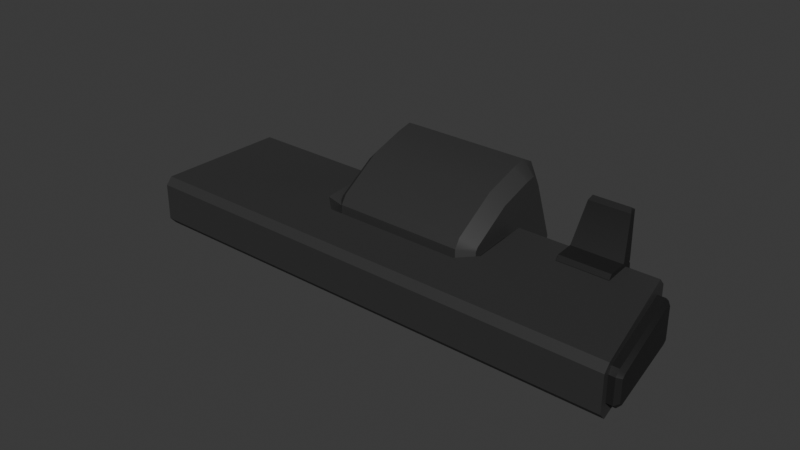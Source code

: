 # Source: head.blend  (saved by Blender 4.0.36; exported with 4.5.12 LTS)
import bpy
from mathutils import Matrix  # noqa: F401  (used for matrix-valued properties, if any)

bpy.ops.wm.read_factory_settings(use_empty=True)
scene = bpy.context.scene
scene.name = 'Scene'

# ---- materials (node trees are filled in below, after node groups)
mat_lambert1 = bpy.data.materials.new('lambert1')
mat_lambert1.use_transparent_shadow = False
mat_lambert1.diffuse_color = (0.03432, 0.03432, 0.03432, 1.0)
mat_lambert1.roughness = 0.5261
mat_lambert2 = bpy.data.materials.new('lambert2')
mat_lambert2.use_transparent_shadow = False
mat_lambert2.diffuse_color = (0.01207, 0.01207, 0.01207, 1.0)
mat_lambert2.roughness = 0.6

# ---- material node trees
mat_lambert1.use_nodes = True; mat_lambert1.node_tree.nodes.clear()
_N = mat_lambert1.node_tree.nodes; _L = mat_lambert1.node_tree.links
n0 = _N.new('ShaderNodeBsdfPrincipled'); n0.name = 'Principled BSDF'; n0.location = (0, 300)
n0.inputs[0].default_value = (0.03432, 0.03432, 0.03432, 1.0)
n0.inputs[2].default_value = 0.5261
n0.inputs[3].default_value = 1.45
n0.inputs[5].default_value = (1.0, 1.0, 1.0)
n0.inputs[27].default_value = (0.0, 0.0, 0.0, 1.0)
n0.inputs[28].default_value = 1.0
n1 = _N.new('ShaderNodeOutputMaterial'); n1.name = 'Material Output'; n1.location = (300, 300)
_L.new(n0.outputs[0], n1.inputs[0])
n1.is_active_output = True
mat_lambert2.use_nodes = True; mat_lambert2.node_tree.nodes.clear()
_N = mat_lambert2.node_tree.nodes; _L = mat_lambert2.node_tree.links
n0 = _N.new('ShaderNodeBsdfPrincipled'); n0.name = 'Principled BSDF'; n0.location = (0, 300)
n0.inputs[0].default_value = (0.01207, 0.01207, 0.01207, 1.0)
n0.inputs[2].default_value = 0.6
n0.inputs[3].default_value = 1.45
n0.inputs[5].default_value = (1.0, 1.0, 1.0)
n0.inputs[27].default_value = (0.0, 0.0, 0.0, 1.0)
n0.inputs[28].default_value = 1.0
n1 = _N.new('ShaderNodeOutputMaterial'); n1.name = 'Material Output'; n1.location = (300, 300)
_L.new(n0.outputs[0], n1.inputs[0])
n1.is_active_output = True

# ---- world
world_world = bpy.data.worlds.new('World'); scene.world = world_world
world_world.use_nodes = True; world_world.node_tree.nodes.clear()
_N = world_world.node_tree.nodes; _L = world_world.node_tree.links
n0 = _N.new('ShaderNodeOutputWorld'); n0.name = 'World Output'; n0.location = (300, 300)
n1 = _N.new('ShaderNodeBackground'); n1.name = 'Background'; n1.location = (10, 300)
n1.inputs[0].default_value = (0.05088, 0.05088, 0.05088, 1.0)
_L.new(n1.outputs[0], n0.inputs[0])
n0.is_active_output = True
world_world.color = (0.05088, 0.05088, 0.05088)
world_world.use_sun_shadow = False
world_world.sun_shadow_jitter_overblur = 0.0

# ---- meshes
me_polysurface416_lambert2_0 = bpy.data.meshes.new('polySurface416_lambert2_0')
me_polysurface416_lambert2_0.from_pydata([(0.3478, -0.1631, 0.3712), (0.2742, -0.2274, 0.4247), (0.3113, -0.2274, 0.1906), (0.3749, -0.1631, 0.2002), (0.2742, -0.2274, 0.4247), (0.3478, -0.1631, 0.3712), (0.3478, 0.01834, 0.3712), (0.2742, 0.03672, 0.4247), (0.3497, 0.03733, 0.3595), (0.2787, 0.08309, 0.3962), (0.3749, -0.1631, 0.2002), (0.3113, -0.2274, 0.1906), (0.3388, -0.2274, 0.01712), (0.4024, -0.1631, 0.02684), (0.4024, -0.1631, 0.02684), (0.3388, -0.2274, 0.01712), (0.3698, -0.2274, -0.1788), (0.4312, -0.1631, -0.155), (0.3392, 0.2837, 0.0144), (0.4055, 0.2217, 0.007112), (0.4132, 0.233, -0.04126), (0.3509, 0.301, -0.05973), (0.3118, 0.2245, 0.1873), (0.3799, 0.1663, 0.169), (-0.3266, -0.2274, -0.08826), (-0.3901, -0.1631, -0.09867), (-0.3613, -0.1631, -0.2805), (-0.2955, -0.2274, -0.2842), (-0.354, -0.2274, 0.08519), (-0.4175, -0.1631, 0.07466), (-0.3911, -0.2274, 0.3193), (-0.4446, -0.1631, 0.2457), (-0.3869, 0.2217, -0.1184), (-0.3261, 0.2837, -0.09098), (-0.3144, 0.301, -0.1651), (-0.3793, 0.233, -0.1668), (-0.4126, 0.1663, 0.04351), (-0.3535, 0.2245, 0.0819), (-0.4427, 0.03733, 0.234), (-0.3866, 0.08309, 0.2908), (0.4312, -0.1631, -0.155), (0.3806, -0.196, -0.2471), (0.4358, -0.1496, -0.1843), (-0.4446, -0.1631, 0.2457), (-0.3911, -0.2274, 0.3193), (-0.3911, 0.03672, 0.3193), (-0.4446, 0.01834, 0.2457), (0.417, 0.2202, -0.06582), (0.3611, 0.2676, -0.1236), (-0.3043, 0.2676, -0.229), (-0.3754, 0.2202, -0.1913), (-0.2992, 0.2023, -0.2608), (-0.3721, 0.1773, -0.2122), (-0.3754, 0.2202, -0.1913), (-0.3043, 0.2676, -0.229), (-0.3721, 0.1773, -0.2122), (-0.2813, -0.1231, -0.3738), (-0.3555, -0.1248, -0.3171), (-0.3555, -0.1248, -0.3171), (-0.2847, -0.196, -0.3525), (-0.3566, -0.1496, -0.3098), (0.4203, 0.1773, -0.08665), (0.3661, 0.2023, -0.1554), (0.3611, 0.2676, -0.1236), (0.437, -0.1248, -0.1916), (0.384, -0.1231, -0.2684), (0.4358, -0.1496, -0.1843), (0.3806, -0.196, -0.2471), (-0.3566, -0.1496, -0.3098), (-0.2847, -0.196, -0.3525), (-0.4446, 0.01834, 0.2457), (-0.3911, 0.03672, 0.3193), (0.384, -0.1231, -0.2684), (-0.2813, -0.1231, -0.3738), (-0.2992, 0.2023, -0.2608), (0.3661, 0.2023, -0.1554), (-0.3911, -0.2274, 0.3193), (0.2742, -0.2274, 0.4247), (0.2742, 0.03672, 0.4247), (-0.3911, 0.03672, 0.3193), (0.3749, -0.1631, 0.2002), (0.4024, -0.1631, 0.02684), (0.4055, 0.2217, 0.007112), (0.3799, 0.1663, 0.169), (0.3388, -0.2274, 0.01712), (0.3113, -0.2274, 0.1906), (-0.354, -0.2274, 0.08519), (-0.3266, -0.2274, -0.08826), (-0.3901, -0.1631, -0.09867), (-0.4175, -0.1631, 0.07466), (-0.4126, 0.1663, 0.04351), (-0.3869, 0.2217, -0.1184), (-0.3261, 0.2837, -0.09098), (-0.3535, 0.2245, 0.0819), (0.3118, 0.2245, 0.1873), (0.3392, 0.2837, 0.0144), (0.3509, 0.301, -0.05973), (-0.3144, 0.301, -0.1651), (-0.2955, -0.2274, -0.2842), (0.3698, -0.2274, -0.1788), (-0.3911, -0.2274, 0.3193), (0.2742, -0.2274, 0.4247), (-0.3866, 0.08309, 0.2908), (0.2787, 0.08309, 0.3962), (0.3509, 0.301, -0.05973), (0.3611, 0.2676, -0.1236), (-0.3043, 0.2676, -0.229), (-0.3144, 0.301, -0.1651), (0.3611, 0.2676, -0.1236), (-0.3043, 0.2676, -0.229), (0.384, -0.1231, -0.2684), (0.3806, -0.196, -0.2471), (-0.2847, -0.196, -0.3525), (-0.2813, -0.1231, -0.3738), (0.3806, -0.196, -0.2471), (-0.2847, -0.196, -0.3525), (0.2742, 0.03672, 0.4247), (0.2787, 0.08309, 0.3962), (-0.3866, 0.08309, 0.2908), (-0.3911, 0.03672, 0.3193), (0.3478, -0.1631, 0.3712), (0.3497, 0.03733, 0.3595), (0.3478, 0.01834, 0.3712), (0.4203, 0.1773, -0.08665), (0.417, 0.2202, -0.06582), (0.4132, 0.233, -0.04126), (0.4312, -0.1631, -0.155), (0.4358, -0.1496, -0.1843), (0.437, -0.1248, -0.1916), (-0.3613, -0.1631, -0.2805), (-0.3793, 0.233, -0.1668), (-0.3754, 0.2202, -0.1913), (-0.3721, 0.1773, -0.2122), (-0.3555, -0.1248, -0.3171), (-0.3566, -0.1496, -0.3098), (-0.4446, 0.01834, 0.2457), (-0.4427, 0.03733, 0.234), (-0.4446, -0.1631, 0.2457)], [], [(0, 1, 2), (0, 2, 3), (4, 5, 6), (4, 6, 7), (7, 6, 8), (7, 8, 9), (10, 11, 12), (10, 12, 13), (14, 15, 16), (14, 16, 17), (18, 19, 20), (18, 20, 21), (19, 18, 22), (19, 22, 23), (23, 22, 9), (23, 9, 8), (24, 25, 26), (24, 26, 27), (25, 24, 28), (25, 28, 29), (29, 28, 30), (29, 30, 31), (32, 33, 34), (32, 34, 35), (33, 32, 36), (33, 36, 37), (37, 36, 38), (37, 38, 39), (40, 16, 41), (40, 41, 42), (43, 44, 45), (43, 45, 46), (21, 20, 47), (21, 47, 48), (35, 34, 49), (35, 49, 50), (51, 52, 53), (51, 53, 54), (55, 51, 56), (55, 56, 57), (58, 56, 59), (58, 59, 60), (61, 62, 63), (61, 63, 47), (62, 61, 64), (62, 64, 65), (65, 64, 66), (65, 66, 67), (27, 26, 68), (27, 68, 69), (39, 38, 70), (39, 70, 71), (72, 73, 74), (72, 74, 75), (76, 77, 78), (76, 78, 79), (80, 81, 82), (80, 82, 83), (84, 85, 86), (84, 86, 87), (88, 89, 90), (88, 90, 91), (92, 93, 94), (92, 94, 95), (92, 95, 96), (92, 96, 97), (84, 87, 98), (84, 98, 99), (100, 86, 85), (100, 85, 101), (102, 103, 94), (102, 94, 93), (104, 105, 106), (104, 106, 107), (108, 75, 74), (108, 74, 109), (110, 111, 112), (110, 112, 113), (114, 99, 98), (114, 98, 115), (116, 117, 118), (116, 118, 119), (83, 120, 80), (120, 83, 122), (122, 83, 121), (126, 82, 81), (82, 126, 127), (82, 127, 128), (82, 128, 123), (82, 123, 124), (82, 124, 125), (91, 129, 88), (129, 91, 134), (134, 91, 133), (133, 91, 132), (132, 91, 131), (131, 91, 130), (137, 90, 89), (90, 137, 135), (90, 135, 136)])
me_polysurface416_lambert2_0.polygons.foreach_set('use_smooth', [True] * 100)
me_polysurface416_lambert2_0.materials.append(mat_lambert1)
me_polysurface416_lambert2_0.update()
me_polysurface417_lambert2_0 = bpy.data.meshes.new('polySurface417_lambert2_0')
me_polysurface417_lambert2_0.from_pydata([(-1.128, 0.02592, -0.07974), (1.097, 0.02592, 0.2727), (1.128, 0.02592, 0.07974), (-1.097, 0.02592, -0.2727), (1.097, -0.02592, 0.2727), (-1.128, -0.02592, -0.07974), (-1.097, -0.02592, -0.2727), (1.128, -0.02592, 0.07974), (1.129, -0.01866, 0.0691), (-1.096, -0.01866, -0.2833), (-1.096, 0.01866, -0.2833), (1.129, 0.01866, 0.0691), (-1.129, -0.01866, -0.06911), (1.096, -0.01866, 0.2833), (1.096, 0.01866, 0.2833), (-1.129, 0.01866, -0.06911), (1.096, 0.01866, 0.2833), (1.097, 0.02592, 0.2727), (-1.128, 0.02592, -0.07974), (-1.129, 0.01866, -0.06911), (1.128, 0.02592, 0.07974), (1.129, 0.01866, 0.0691), (-1.096, 0.01866, -0.2833), (-1.097, 0.02592, -0.2727), (1.097, -0.02592, 0.2727), (1.096, -0.01866, 0.2833), (-1.129, -0.01866, -0.06911), (-1.128, -0.02592, -0.07974), (1.129, -0.01866, 0.0691), (1.128, -0.02592, 0.07974), (-1.097, -0.02592, -0.2727), (-1.096, -0.01866, -0.2833), (-1.129, 0.01866, -0.06911), (-1.128, 0.02592, -0.07974), (-1.097, 0.02592, -0.2727), (-1.096, 0.01866, -0.2833), (-1.096, -0.01866, -0.2833), (-1.097, -0.02592, -0.2727), (-1.128, -0.02592, -0.07974), (-1.129, -0.01866, -0.06911), (1.096, -0.01866, 0.2833), (1.097, -0.02592, 0.2727), (1.128, -0.02592, 0.07974), (1.129, -0.01866, 0.0691), (1.129, 0.01866, 0.0691), (1.128, 0.02592, 0.07974), (1.097, 0.02592, 0.2727), (1.096, 0.01866, 0.2833)], [], [(0, 1, 2), (0, 2, 3), (4, 5, 6), (4, 6, 7), (8, 9, 10), (8, 10, 11), (12, 13, 14), (12, 14, 15), (16, 17, 18), (16, 18, 19), (20, 21, 22), (20, 22, 23), (24, 25, 26), (24, 26, 27), (28, 29, 30), (28, 30, 31), (39, 37, 38), (37, 39, 36), (36, 39, 32), (36, 32, 35), (35, 32, 33), (35, 33, 34), (43, 41, 42), (41, 43, 40), (40, 43, 44), (40, 44, 47), (47, 44, 45), (47, 45, 46)])
me_polysurface417_lambert2_0.polygons.foreach_set('use_smooth', [True] * 28)
me_polysurface417_lambert2_0.materials.append(mat_lambert2)
me_polysurface417_lambert2_0.update()
me_polysurface418_lambert2_0 = bpy.data.meshes.new('polySurface418_lambert2_0')
me_polysurface418_lambert2_0.from_pydata([(-0.1393, -0.09786, 0.06403), (0.1135, -0.09786, 0.1041), (0.123, -0.04575, 0.04874), (-0.1348, -0.04575, 0.007894), (0.1308, -0.05007, -4.959e-05), (-0.1271, -0.05007, -0.0409), (-0.09369, 0.127, -0.08406), (0.1123, 0.127, -0.05143), (0.1124, 0.1601, -0.0518), (-0.0823, 0.1601, -0.08263), (-0.08425, 0.1691, -0.07036), (0.09911, 0.1691, -0.04132), (-0.1319, -0.1656, 0.01737), (0.1209, -0.1656, 0.0574), (0.1136, -0.1316, 0.1035), (-0.1392, -0.1316, 0.06349), (0.1136, -0.1316, 0.1035), (0.1135, -0.09786, 0.1041), (-0.1393, -0.09786, 0.06403), (-0.1392, -0.1316, 0.06349), (0.1078, 0.1479, -0.02304), (0.09911, 0.1691, -0.04132), (-0.08425, 0.1691, -0.07036), (-0.09819, 0.1479, -0.05567), (0.1236, -0.145, 0.04001), (0.1209, -0.1656, 0.0574), (-0.1319, -0.1656, 0.01737), (-0.1291, -0.145, -2.146e-05), (0.1124, 0.1601, -0.0518), (0.1123, 0.127, -0.05143), (-0.09369, 0.127, -0.08406), (-0.0823, 0.1601, -0.08263), (0.1078, 0.1479, -0.02304), (-0.09819, 0.1479, -0.05567), (0.1236, -0.145, 0.04001), (-0.1291, -0.145, -2.146e-05), (-0.1392, -0.1316, 0.06349), (-0.1393, -0.09786, 0.06403), (-0.1348, -0.04575, 0.007894), (-0.1271, -0.05007, -0.0409), (-0.1291, -0.145, -2.146e-05), (-0.1319, -0.1656, 0.01737), (0.123, -0.04575, 0.04874), (0.1308, -0.05007, -4.959e-05), (0.1123, 0.127, -0.05143), (0.1124, 0.1601, -0.0518), (0.09911, 0.1691, -0.04132), (0.1078, 0.1479, -0.02304), (0.1209, -0.1656, 0.0574), (0.1236, -0.145, 0.04001), (0.1135, -0.09786, 0.1041), (0.1136, -0.1316, 0.1035), (-0.09819, 0.1479, -0.05567), (-0.08425, 0.1691, -0.07036), (-0.0823, 0.1601, -0.08263), (-0.09369, 0.127, -0.08406)], [], [(0, 1, 2), (0, 2, 3), (4, 5, 6), (4, 6, 7), (8, 9, 10), (8, 10, 11), (12, 13, 14), (12, 14, 15), (16, 17, 18), (16, 18, 19), (20, 21, 22), (20, 22, 23), (24, 25, 26), (24, 26, 27), (28, 29, 30), (28, 30, 31), (3, 2, 32), (3, 32, 33), (34, 35, 5), (34, 5, 4), (36, 40, 41), (40, 36, 39), (39, 36, 37), (39, 37, 38), (44, 42, 43), (42, 44, 47), (47, 44, 45), (47, 45, 46), (49, 51, 48), (51, 49, 43), (51, 43, 50), (50, 43, 42), (38, 55, 39), (55, 38, 52), (55, 52, 54), (54, 52, 53)])
me_polysurface418_lambert2_0.polygons.foreach_set('use_smooth', [True] * 36)
me_polysurface418_lambert2_0.materials.append(mat_lambert2)
me_polysurface418_lambert2_0.update()
me_polysurface419_lambert2_0 = bpy.data.meshes.new('polySurface419_lambert2_0')
me_polysurface419_lambert2_0.from_pydata([(-0.1397, 0.04812, 0.04759), (0.1182, 0.04812, 0.08844), (0.1382, 0.05935, -0.03831), (-0.1196, 0.05935, -0.07915), (0.1196, -0.05935, 0.07915), (-0.1382, -0.05935, 0.0383), (-0.1182, -0.04812, -0.08844), (0.1397, -0.04812, -0.04759), (0.1422, -0.02606, -0.06302), (-0.1157, -0.02606, -0.1039), (-0.1166, 0.04034, -0.09813), (0.1413, 0.04034, -0.05728), (-0.1413, -0.04034, 0.05728), (0.1166, -0.04034, 0.09813), (0.1157, 0.02606, 0.1039), (-0.1422, 0.02606, 0.06302), (0.1157, 0.02606, 0.1039), (0.1182, 0.04812, 0.08844), (-0.1397, 0.04812, 0.04759), (-0.1422, 0.02606, 0.06302), (0.1382, 0.05935, -0.03831), (0.1413, 0.04034, -0.05728), (-0.1166, 0.04034, -0.09813), (-0.1196, 0.05935, -0.07915), (0.1196, -0.05935, 0.07915), (0.1166, -0.04034, 0.09813), (-0.1413, -0.04034, 0.05728), (-0.1382, -0.05935, 0.0383), (0.1422, -0.02606, -0.06302), (0.1397, -0.04812, -0.04759), (-0.1182, -0.04812, -0.08844), (-0.1157, -0.02606, -0.1039), (-0.1422, 0.02606, 0.06302), (-0.1397, 0.04812, 0.04759), (-0.1196, 0.05935, -0.07915), (-0.1166, 0.04034, -0.09813), (-0.1157, -0.02606, -0.1039), (-0.1182, -0.04812, -0.08844), (-0.1382, -0.05935, 0.0383), (-0.1413, -0.04034, 0.05728), (0.1166, -0.04034, 0.09813), (0.1196, -0.05935, 0.07915), (0.1397, -0.04812, -0.04759), (0.1422, -0.02606, -0.06302), (0.1413, 0.04034, -0.05728), (0.1382, 0.05935, -0.03831), (0.1182, 0.04812, 0.08844), (0.1157, 0.02606, 0.1039)], [], [(0, 1, 2), (0, 2, 3), (4, 5, 6), (4, 6, 7), (8, 9, 10), (8, 10, 11), (12, 13, 14), (12, 14, 15), (16, 17, 18), (16, 18, 19), (20, 21, 22), (20, 22, 23), (24, 25, 26), (24, 26, 27), (28, 29, 30), (28, 30, 31), (39, 37, 38), (37, 39, 36), (36, 39, 32), (36, 32, 35), (35, 32, 33), (35, 33, 34), (42, 40, 41), (40, 42, 43), (40, 43, 47), (47, 43, 44), (47, 44, 46), (46, 44, 45)])
me_polysurface419_lambert2_0.polygons.foreach_set('use_smooth', [True] * 28)
me_polysurface419_lambert2_0.materials.append(mat_lambert2)
me_polysurface419_lambert2_0.update()
me_polysurface420_lambert2_0 = bpy.data.meshes.new('polySurface420_lambert2_0')
me_polysurface420_lambert2_0.from_pydata([(1.21, 0.06193, 0.4344), (1.189, 0.0817, 0.439), (1.185, 0.05635, 0.4659), (1.208, 0.04773, 0.4495), (1.201, 0.1121, -0.05254), (1.184, 0.1319, -0.0631), (1.203, 0.09795, -0.06763), (1.188, 0.1066, -0.09006), (1.208, 0.04773, 0.4495), (1.185, 0.05635, 0.4659), (1.185, -0.07401, 0.4659), (1.208, -0.06539, 0.4495), (-1.387, 0.04773, 0.03847), (-1.371, 0.05635, 0.0611), (-1.367, 0.0817, 0.03413), (-1.385, 0.06193, 0.02337), (-1.371, 0.05635, 0.0611), (-1.387, 0.04773, 0.03847), (-1.387, -0.06539, 0.03847), (-1.371, -0.07401, 0.0611), (-1.371, -0.07401, 0.0611), (-1.387, -0.06539, 0.03847), (-1.385, -0.07958, 0.02337), (-1.367, -0.09935, 0.03413), (-1.206, 0.1319, -0.4416), (-1.225, 0.1121, -0.4368), (-1.202, 0.1066, -0.4685), (-1.223, 0.09795, -0.4519), (1.188, 0.1066, -0.09006), (1.203, 0.09795, -0.06763), (1.203, -0.06539, -0.06763), (1.188, -0.07401, -0.09006), (-1.223, 0.09795, -0.4519), (-1.202, 0.1066, -0.4685), (-1.202, -0.07401, -0.4685), (-1.223, -0.06539, -0.4519), (-1.223, -0.06539, -0.4519), (-1.202, -0.07401, -0.4685), (-1.206, -0.09935, -0.4416), (-1.225, -0.07958, -0.4368), (1.21, -0.07958, 0.4344), (1.189, -0.09935, 0.439), (1.184, -0.09935, -0.0631), (1.201, -0.07958, -0.05254), (1.189, -0.09935, 0.439), (1.21, -0.07958, 0.4344), (1.208, -0.06539, 0.4495), (1.185, -0.07401, 0.4659), (1.201, -0.07958, -0.05254), (1.184, -0.09935, -0.0631), (1.188, -0.07401, -0.09006), (1.203, -0.06539, -0.06763), (-1.367, 0.0817, 0.03413), (1.189, 0.0817, 0.439), (1.184, 0.1319, -0.0631), (-1.206, 0.1319, -0.4416), (1.189, -0.09935, 0.439), (-1.367, -0.09935, 0.03413), (-1.206, -0.09935, -0.4416), (1.184, -0.09935, -0.0631), (1.188, -0.07401, -0.09006), (-1.202, -0.07401, -0.4685), (-1.202, 0.1066, -0.4685), (1.188, 0.1066, -0.09006), (-1.371, -0.07401, 0.0611), (1.185, -0.07401, 0.4659), (1.185, 0.05635, 0.4659), (-1.371, 0.05635, 0.0611), (1.185, 0.05635, 0.4659), (1.189, 0.0817, 0.439), (-1.367, 0.0817, 0.03413), (-1.371, 0.05635, 0.0611), (1.184, 0.1319, -0.0631), (1.188, 0.1066, -0.09006), (-1.202, 0.1066, -0.4685), (-1.206, 0.1319, -0.4416), (1.189, -0.09935, 0.439), (1.185, -0.07401, 0.4659), (-1.371, -0.07401, 0.0611), (-1.367, -0.09935, 0.03413), (1.188, -0.07401, -0.09006), (1.184, -0.09935, -0.0631), (-1.206, -0.09935, -0.4416), (-1.202, -0.07401, -0.4685), (-1.387, 0.04773, 0.03847), (-1.385, 0.06193, 0.02337), (-1.225, 0.1121, -0.4368), (-1.223, 0.09795, -0.4519), (-1.223, -0.06539, -0.4519), (-1.225, -0.07958, -0.4368), (-1.385, -0.07958, 0.02337), (-1.387, -0.06539, 0.03847), (1.208, -0.06539, 0.4495), (1.21, -0.07958, 0.4344), (1.201, -0.07958, -0.05254), (1.203, -0.06539, -0.06763), (1.203, 0.09795, -0.06763), (1.201, 0.1121, -0.05254), (1.21, 0.06193, 0.4344), (1.208, 0.04773, 0.4495)], [], [(0, 1, 2), (0, 2, 3), (1, 0, 4), (1, 4, 5), (5, 4, 6), (5, 6, 7), (8, 9, 10), (8, 10, 11), (12, 13, 14), (12, 14, 15), (16, 17, 18), (16, 18, 19), (20, 21, 22), (20, 22, 23), (15, 14, 24), (15, 24, 25), (25, 24, 26), (25, 26, 27), (28, 29, 30), (28, 30, 31), (32, 33, 34), (32, 34, 35), (36, 37, 38), (36, 38, 39), (40, 41, 42), (40, 42, 43), (44, 45, 46), (44, 46, 47), (48, 49, 50), (48, 50, 51), (23, 22, 39), (23, 39, 38), (52, 53, 54), (52, 54, 55), (56, 57, 58), (56, 58, 59), (60, 61, 62), (60, 62, 63), (64, 65, 66), (64, 66, 67), (68, 69, 70), (68, 70, 71), (72, 73, 74), (72, 74, 75), (76, 77, 78), (76, 78, 79), (80, 81, 82), (80, 82, 83), (91, 89, 90), (89, 91, 88), (88, 91, 84), (88, 84, 87), (87, 84, 85), (87, 85, 86), (95, 93, 94), (93, 95, 92), (92, 95, 96), (92, 96, 99), (99, 96, 98), (98, 96, 97)])
me_polysurface420_lambert2_0.polygons.foreach_set('use_smooth', [True] * 60)
me_polysurface420_lambert2_0.materials.append(mat_lambert2)
me_polysurface420_lambert2_0.update()
me_polysurface421_lambert1_0 = bpy.data.meshes.new('polySurface421_lambert1_0')
me_polysurface421_lambert1_0.from_pydata([(1.176, 0.1193, -0.02985), (1.181, 0.08314, -0.06118), (0.4835, 0.08314, -0.1717), (0.4785, 0.1193, -0.1404), (0.3582, -0.001421, 0.04657), (0.4344, 0.09262, 0.1383), (0.4665, 0.1111, -0.06474), (0.3779, -0.001421, -0.07794), (0.395, -0.001421, -0.1857), (-0.3182, -0.001421, -0.2987), (-0.3353, -0.001421, -0.1909), (0.3779, -0.001421, -0.07794), (1.181, -0.1647, -0.06118), (1.176, -0.2009, -0.02985), (-1.11, -0.2009, -0.3919), (-1.105, -0.1647, -0.4233), (-0.2822, -0.001421, 0.02674), (-0.3805, 0.08551, 0.0894), (0.3346, 0.08551, 0.2027), (0.2601, -0.001421, 0.1126), (1.198, -0.2009, 0.556), (-1.311, -0.2009, 0.1587), (-1.11, -0.2009, -0.3919), (1.176, -0.2009, -0.02985), (-0.431, 0.1111, -0.1594), (-0.4559, 0.09399, -0.002365), (-0.355, -0.001421, -0.06639), (-0.3353, -0.001421, -0.1909), (1.193, 0.02129, 0.5874), (1.198, 0.05746, 0.556), (-1.311, 0.05746, 0.1587), (-1.316, 0.02129, 0.19), (-0.4068, 0.08314, -0.3127), (-1.105, 0.08314, -0.4233), (-1.11, 0.1193, -0.3919), (-0.4117, 0.1193, -0.2814), (-1.316, -0.1647, 0.19), (1.193, -0.1647, 0.5874), (1.193, 0.02129, 0.5874), (-1.316, 0.02129, 0.19), (1.198, -0.2009, 0.556), (1.193, -0.1647, 0.5874), (-1.316, -0.1647, 0.19), (-1.311, -0.2009, 0.1587), (0.3346, 0.08551, 0.2027), (0.4344, 0.09262, 0.1383), (0.3582, -0.001421, 0.04657), (0.2601, -0.001421, 0.1126), (-0.2822, -0.001421, 0.02674), (-0.355, -0.001421, -0.06639), (-0.4559, 0.09399, -0.002365), (-0.3805, 0.08551, 0.0894), (1.198, -0.2009, 0.556), (1.176, -0.2009, -0.02985), (1.181, -0.1647, -0.06118), (1.181, 0.08314, -0.06118), (1.176, 0.1193, -0.02985), (1.198, 0.05746, 0.556), (1.193, 0.02129, 0.5874), (1.193, -0.1647, 0.5874), (-1.316, 0.02129, 0.19), (-1.311, 0.05746, 0.1587), (-1.11, 0.1193, -0.3919), (-1.105, 0.08314, -0.4233), (-1.105, -0.1647, -0.4233), (-1.11, -0.2009, -0.3919), (-1.311, -0.2009, 0.1587), (-1.316, -0.1647, 0.19), (0.4785, 0.1193, -0.1404), (0.4835, 0.08314, -0.1717), (0.395, -0.001421, -0.1857), (-0.3182, -0.001421, -0.2987), (-0.4068, 0.08314, -0.3127), (-0.4117, 0.1193, -0.2814), (1.181, -0.1647, -0.06118), (-1.105, -0.1647, -0.4233), (-1.105, 0.08314, -0.4233), (-0.4068, 0.08314, -0.3127), (-0.3182, -0.001421, -0.2987), (0.395, -0.001421, -0.1857), (0.4835, 0.08314, -0.1717), (1.181, 0.08314, -0.06118), (-1.311, 0.05746, 0.1587), (1.198, 0.05746, 0.556), (1.176, 0.1193, -0.02985), (0.4785, 0.1193, -0.1404), (0.4665, 0.1111, -0.06474), (0.4344, 0.09262, 0.1383), (0.3346, 0.08551, 0.2027), (-0.3805, 0.08551, 0.0894), (-0.4559, 0.09399, -0.002365), (-0.431, 0.1111, -0.1594), (-0.4117, 0.1193, -0.2814), (-1.11, 0.1193, -0.3919), (-0.355, -0.001421, -0.06639), (-0.2822, -0.001421, 0.02674), (0.2601, -0.001421, 0.1126), (0.3582, -0.001421, 0.04657)], [], [(0, 1, 2), (0, 2, 3), (4, 5, 6), (4, 6, 7), (8, 9, 10), (8, 10, 11), (12, 13, 14), (12, 14, 15), (16, 17, 18), (16, 18, 19), (20, 21, 22), (20, 22, 23), (24, 25, 26), (24, 26, 27), (28, 29, 30), (28, 30, 31), (32, 33, 34), (32, 34, 35), (36, 37, 38), (36, 38, 39), (40, 41, 42), (40, 42, 43), (44, 45, 46), (44, 46, 47), (48, 49, 50), (48, 50, 51), (54, 52, 53), (52, 54, 59), (59, 54, 55), (59, 55, 58), (58, 55, 57), (57, 55, 56), (67, 65, 66), (65, 67, 64), (64, 67, 60), (64, 60, 63), (63, 60, 61), (63, 61, 62), (6, 70, 7), (70, 6, 69), (69, 6, 68), (72, 27, 71), (27, 72, 24), (24, 72, 73), (77, 75, 76), (75, 77, 78), (75, 78, 74), (74, 78, 79), (74, 79, 80), (74, 80, 81), (82, 92, 93), (92, 82, 91), (91, 82, 90), (90, 82, 89), (89, 82, 88), (88, 82, 83), (86, 84, 85), (84, 86, 87), (84, 87, 83), (83, 87, 88), (94, 11, 10), (11, 94, 97), (97, 94, 95), (97, 95, 96)])
me_polysurface421_lambert1_0.polygons.foreach_set('use_smooth', [True] * 64)
me_polysurface421_lambert1_0.materials.append(mat_lambert1)
me_polysurface421_lambert1_0.update()

# ---- objects
ob_materials_1 = bpy.data.objects.new('Materials_1', None)
ob_polysurface415 = bpy.data.objects.new('polySurface415', None)
ob_polysurface416 = bpy.data.objects.new('polySurface416', None)
ob_polysurface416_lambert2_0 = bpy.data.objects.new('polySurface416_lambert2_0', me_polysurface416_lambert2_0)
ob_polysurface417 = bpy.data.objects.new('polySurface417', None)
ob_polysurface417_lambert2_0 = bpy.data.objects.new('polySurface417_lambert2_0', me_polysurface417_lambert2_0)
ob_polysurface418 = bpy.data.objects.new('polySurface418', None)
ob_polysurface418_lambert2_0 = bpy.data.objects.new('polySurface418_lambert2_0', me_polysurface418_lambert2_0)
ob_polysurface419 = bpy.data.objects.new('polySurface419', None)
ob_polysurface419_lambert2_0 = bpy.data.objects.new('polySurface419_lambert2_0', me_polysurface419_lambert2_0)
ob_polysurface420 = bpy.data.objects.new('polySurface420', None)
ob_polysurface420_lambert2_0 = bpy.data.objects.new('polySurface420_lambert2_0', me_polysurface420_lambert2_0)
ob_polysurface421 = bpy.data.objects.new('polySurface421', None)
ob_polysurface421_lambert1_0 = bpy.data.objects.new('polySurface421_lambert1_0', me_polysurface421_lambert1_0)
ob_polysurface422 = bpy.data.objects.new('polySurface422', None)
ob_polysurface423 = bpy.data.objects.new('polySurface423', None)
ob_polysurface424 = bpy.data.objects.new('polySurface424', None)
ob_polysurface425 = bpy.data.objects.new('polySurface425', None)
ob_polysurface426 = bpy.data.objects.new('polySurface426', None)
ob_polysurface427 = bpy.data.objects.new('polySurface427', None)
ob_polysurface428 = bpy.data.objects.new('polySurface428', None)
ob_polysurface429 = bpy.data.objects.new('polySurface429', None)
ob_polysurface430 = bpy.data.objects.new('polySurface430', None)
ob_polysurface431 = bpy.data.objects.new('polySurface431', None)
ob_polysurface432 = bpy.data.objects.new('polySurface432', None)
ob_polysurface433 = bpy.data.objects.new('polySurface433', None)
ob_polysurface434 = bpy.data.objects.new('polySurface434', None)
ob_polysurface435 = bpy.data.objects.new('polySurface435', None)
ob_polysurface436 = bpy.data.objects.new('polySurface436', None)
ob_polysurface437 = bpy.data.objects.new('polySurface437', None)
ob_polysurface78 = bpy.data.objects.new('polySurface78', None)

# ---- transforms, parenting, visibility, modifiers, constraints
ob_materials_1.location = (0.02101, -0.02511, 0.0)
ob_materials_1.rotation_euler = (0.0, -0.0, 0.1426)
ob_materials_1.empty_display_size = 0.1
ob_polysurface415.parent = ob_polysurface78
ob_polysurface415.location = (0.0, 0.0, 0.0)
ob_polysurface415.empty_display_size = 0.1
ob_polysurface416.parent = ob_polysurface78
ob_polysurface416.location = (0.0, 0.0, 0.0)
ob_polysurface416.empty_display_size = 0.1
ob_polysurface416_lambert2_0.parent = ob_polysurface416
ob_polysurface416_lambert2_0.location = (-0.05028, 0.3348, -0.2457)
ob_polysurface417.parent = ob_polysurface78
ob_polysurface417.location = (0.0, 0.0, 0.0)
ob_polysurface417.empty_display_size = 0.1
ob_polysurface417_lambert2_0.parent = ob_polysurface417
ob_polysurface417_lambert2_0.location = (-0.1272, 0.06593, 0.2433)
ob_polysurface418.parent = ob_polysurface78
ob_polysurface418.location = (0.0, 0.0, 0.0)
ob_polysurface418.empty_display_size = 0.1
ob_polysurface418_lambert2_0.parent = ob_polysurface418
ob_polysurface418_lambert2_0.location = (0.7958, 0.4617, -0.06009)
ob_polysurface419.parent = ob_polysurface78
ob_polysurface419.location = (0.0, 0.0, 0.0)
ob_polysurface419.empty_display_size = 0.1
ob_polysurface419_lambert2_0.parent = ob_polysurface419
ob_polysurface419_lambert2_0.location = (0.7858, 0.356, -0.005361)
ob_polysurface420.parent = ob_polysurface78
ob_polysurface420.location = (0.0, 0.0, 0.0)
ob_polysurface420.empty_display_size = 0.1
ob_polysurface420_lambert2_0.parent = ob_polysurface420
ob_polysurface420_lambert2_0.location = (-0.05469, 0.2101, 0.1077)
ob_polysurface421.parent = ob_polysurface78
ob_polysurface421.location = (0.0, 0.0, 0.0)
ob_polysurface421.empty_display_size = 0.1
ob_polysurface421_lambert1_0.parent = ob_polysurface421
ob_polysurface421_lambert1_0.location = (-0.09292, 0.273, 0.0266)
ob_polysurface422.parent = ob_polysurface78
ob_polysurface422.location = (0.0, 0.0, 0.0)
ob_polysurface422.empty_display_size = 0.1
ob_polysurface423.parent = ob_polysurface78
ob_polysurface423.location = (0.0, 0.0, 0.0)
ob_polysurface423.empty_display_size = 0.1
ob_polysurface424.parent = ob_polysurface78
ob_polysurface424.location = (0.0, 0.0, 0.0)
ob_polysurface424.empty_display_size = 0.1
ob_polysurface425.parent = ob_polysurface78
ob_polysurface425.location = (0.0, 0.0, 0.0)
ob_polysurface425.empty_display_size = 0.1
ob_polysurface426.parent = ob_polysurface78
ob_polysurface426.location = (0.0, 0.0, 0.0)
ob_polysurface426.empty_display_size = 0.1
ob_polysurface427.parent = ob_polysurface78
ob_polysurface427.location = (0.0, 0.0, 0.0)
ob_polysurface427.empty_display_size = 0.1
ob_polysurface428.parent = ob_polysurface78
ob_polysurface428.location = (0.0, 0.0, 0.0)
ob_polysurface428.empty_display_size = 0.1
ob_polysurface429.parent = ob_polysurface78
ob_polysurface429.location = (0.0, 0.0, 0.0)
ob_polysurface429.empty_display_size = 0.1
ob_polysurface430.parent = ob_polysurface78
ob_polysurface430.location = (0.0, 0.0, 0.0)
ob_polysurface430.empty_display_size = 0.1
ob_polysurface431.parent = ob_polysurface78
ob_polysurface431.location = (0.0, 0.0, 0.0)
ob_polysurface431.empty_display_size = 0.1
ob_polysurface432.parent = ob_polysurface78
ob_polysurface432.location = (0.0, 0.0, 0.0)
ob_polysurface432.empty_display_size = 0.1
ob_polysurface433.parent = ob_polysurface78
ob_polysurface433.location = (0.0, 0.0, 0.0)
ob_polysurface433.empty_display_size = 0.1
ob_polysurface434.parent = ob_polysurface78
ob_polysurface434.location = (0.0, 0.0, 0.0)
ob_polysurface434.empty_display_size = 0.1
ob_polysurface435.parent = ob_polysurface78
ob_polysurface435.location = (0.0, 0.0, 0.0)
ob_polysurface435.empty_display_size = 0.1
ob_polysurface436.parent = ob_polysurface78
ob_polysurface436.location = (0.0, 0.0, 0.0)
ob_polysurface436.empty_display_size = 0.1
ob_polysurface437.parent = ob_polysurface78
ob_polysurface437.location = (0.0, 0.0, 0.0)
ob_polysurface437.empty_display_size = 0.1
ob_polysurface78.location = (0.02101, -0.02511, 0.0)
ob_polysurface78.rotation_euler = (1.571, -0.0, 0.1426)
ob_polysurface78.scale = (0.2762, 0.2762, 0.2762)
ob_polysurface78.empty_display_size = 0.1

# ---- collection membership
scene.collection.objects.link(ob_materials_1)
scene.collection.objects.link(ob_polysurface415)
scene.collection.objects.link(ob_polysurface416)
scene.collection.objects.link(ob_polysurface416_lambert2_0)
scene.collection.objects.link(ob_polysurface417)
scene.collection.objects.link(ob_polysurface417_lambert2_0)
scene.collection.objects.link(ob_polysurface418)
scene.collection.objects.link(ob_polysurface418_lambert2_0)
scene.collection.objects.link(ob_polysurface419)
scene.collection.objects.link(ob_polysurface419_lambert2_0)
scene.collection.objects.link(ob_polysurface420)
scene.collection.objects.link(ob_polysurface420_lambert2_0)
scene.collection.objects.link(ob_polysurface421)
scene.collection.objects.link(ob_polysurface421_lambert1_0)
scene.collection.objects.link(ob_polysurface422)
scene.collection.objects.link(ob_polysurface423)
scene.collection.objects.link(ob_polysurface424)
scene.collection.objects.link(ob_polysurface425)
scene.collection.objects.link(ob_polysurface426)
scene.collection.objects.link(ob_polysurface427)
scene.collection.objects.link(ob_polysurface428)
scene.collection.objects.link(ob_polysurface429)
scene.collection.objects.link(ob_polysurface430)
scene.collection.objects.link(ob_polysurface431)
scene.collection.objects.link(ob_polysurface432)
scene.collection.objects.link(ob_polysurface433)
scene.collection.objects.link(ob_polysurface434)
scene.collection.objects.link(ob_polysurface435)
scene.collection.objects.link(ob_polysurface436)
scene.collection.objects.link(ob_polysurface437)
scene.collection.objects.link(ob_polysurface78)

# ---- scene / render settings (as saved in the file)
scene.frame_start = 0; scene.frame_end = 0; scene.frame_set(1)
scene.render.engine = 'BLENDER_EEVEE_NEXT'
scene.cycles.sampling_pattern = 'TABULATED_SOBOL'
bpy.context.view_layer.update()

# ---- added for rendering (the .blend has no active camera and no usable light): camera, sun
cam_auto = bpy.data.cameras.new('AutoCamera')
cam_auto.lens = 50.0
cam_auto.sensor_width = 36.0
cam_auto.clip_end = 1000.0
ob_auto_camera = bpy.data.objects.new('AutoCamera', cam_auto)
scene.collection.objects.link(ob_auto_camera)
ob_auto_camera.location = (0.787883, -1.00663, 0.734814)
ob_auto_camera.rotation_euler = (1.09748, -7.21219e-08, 0.694738)
scene.camera = ob_auto_camera
light_auto_sun = bpy.data.lights.new('AutoSun', 'SUN')
light_auto_sun.energy = 3.0
light_auto_sun.angle = 0.0523599
ob_auto_sun = bpy.data.objects.new('AutoSun', light_auto_sun)
scene.collection.objects.link(ob_auto_sun)
ob_auto_sun.rotation_euler = (0.872665, 0.174533, 0.523599)
bpy.context.view_layer.update()
